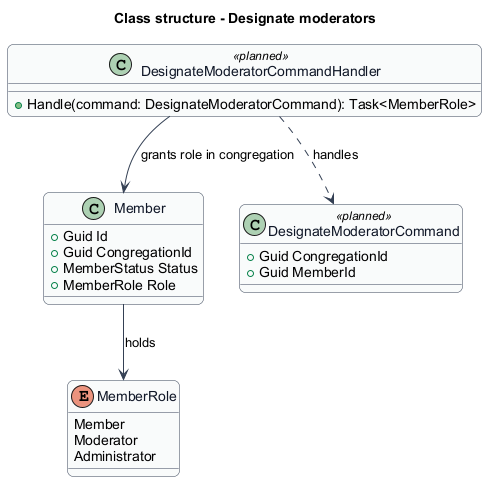

The diagram above was rendered by PlantUML. Its source (embedded in the PNG):
@startuml
skinparam backgroundColor #FFFFFF
skinparam shadowing false
skinparam roundcorner 12
skinparam defaultFontName Arial
skinparam ArrowColor #344054
skinparam rectangle {
  BorderColor #344054
  FontColor #101828
}
skinparam package {
  BorderColor #667085
  FontColor #101828
  BackgroundColor #F9FAFB
}
skinparam class {
  BorderColor #344054
  FontColor #101828
  BackgroundColor #F9FAFB
}
title Class structure - Designate moderators
class Member {
  +Guid Id
  +Guid CongregationId
  +MemberStatus Status
  +MemberRole Role
}
enum MemberRole {
  Member
  Moderator
  Administrator
}
class DesignateModeratorCommand <<planned>> {
  +Guid CongregationId
  +Guid MemberId
}
class DesignateModeratorCommandHandler <<planned>> {
  +Handle(command: DesignateModeratorCommand): Task<MemberRole>
}
Member --> MemberRole : holds
DesignateModeratorCommandHandler ..> DesignateModeratorCommand : handles
DesignateModeratorCommandHandler --> Member : grants role in congregation
@enduml